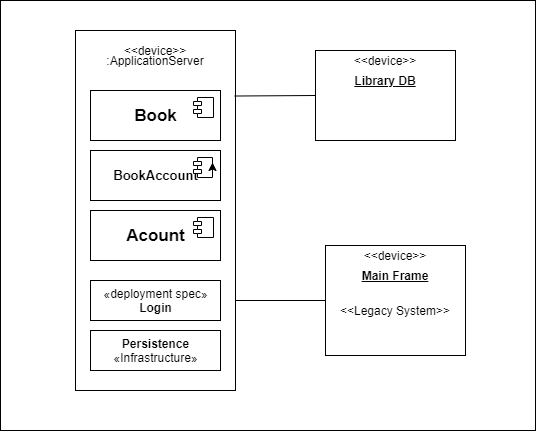

The diagram above was exported from draw.io. Its source (the exported page's mxGraphModel, read from the mxfile embedded in the PNG):
<mxGraphModel dx="1038" dy="585" grid="1" gridSize="10" guides="1" tooltips="1" connect="1" arrows="1" fold="1" page="1" pageScale="1" pageWidth="1169" pageHeight="1654" math="0" shadow="0">
  <root>
    <mxCell id="0" />
    <mxCell id="1" parent="0" />
    <mxCell id="qnj9SVyKd-JPo7o0rtog-31" value="" style="rounded=0;whiteSpace=wrap;html=1;" vertex="1" parent="1">
      <mxGeometry x="95" y="40" width="535" height="430" as="geometry" />
    </mxCell>
    <mxCell id="qnj9SVyKd-JPo7o0rtog-1" value="" style="rounded=0;whiteSpace=wrap;html=1;" vertex="1" parent="1">
      <mxGeometry x="170" y="70" width="160" height="360" as="geometry" />
    </mxCell>
    <mxCell id="qnj9SVyKd-JPo7o0rtog-2" value=":ApplicationServer" style="text;html=1;strokeColor=none;fillColor=none;align=center;verticalAlign=middle;whiteSpace=wrap;rounded=0;" vertex="1" parent="1">
      <mxGeometry x="195" y="90" width="110" height="20" as="geometry" />
    </mxCell>
    <mxCell id="qnj9SVyKd-JPo7o0rtog-3" value="&amp;lt;&amp;lt;device&amp;gt;&amp;gt;" style="text;html=1;strokeColor=none;fillColor=none;align=center;verticalAlign=middle;whiteSpace=wrap;rounded=0;" vertex="1" parent="1">
      <mxGeometry x="220" y="80" width="60" height="20" as="geometry" />
    </mxCell>
    <mxCell id="qnj9SVyKd-JPo7o0rtog-10" value="&lt;b&gt;&lt;font style=&quot;font-size: 17px&quot;&gt;Book&lt;/font&gt;&lt;/b&gt;" style="html=1;dropTarget=0;" vertex="1" parent="1">
      <mxGeometry x="185" y="130" width="130" height="50" as="geometry" />
    </mxCell>
    <mxCell id="qnj9SVyKd-JPo7o0rtog-11" value="" style="shape=component;jettyWidth=8;jettyHeight=4;" vertex="1" parent="qnj9SVyKd-JPo7o0rtog-10">
      <mxGeometry x="1" width="20" height="20" relative="1" as="geometry">
        <mxPoint x="-27" y="7" as="offset" />
      </mxGeometry>
    </mxCell>
    <mxCell id="qnj9SVyKd-JPo7o0rtog-12" value="&lt;b&gt;&lt;font style=&quot;font-size: 13px&quot;&gt;BookAccount&lt;/font&gt;&lt;/b&gt;" style="html=1;dropTarget=0;" vertex="1" parent="1">
      <mxGeometry x="185" y="190" width="130" height="50" as="geometry" />
    </mxCell>
    <mxCell id="qnj9SVyKd-JPo7o0rtog-13" value="" style="shape=component;jettyWidth=8;jettyHeight=4;" vertex="1" parent="qnj9SVyKd-JPo7o0rtog-12">
      <mxGeometry x="1" width="19" height="20" relative="1" as="geometry">
        <mxPoint x="-27" y="7" as="offset" />
      </mxGeometry>
    </mxCell>
    <mxCell id="qnj9SVyKd-JPo7o0rtog-16" style="edgeStyle=orthogonalEdgeStyle;rounded=0;orthogonalLoop=1;jettySize=auto;html=1;exitX=1;exitY=0.75;exitDx=0;exitDy=0;entryX=1;entryY=0.25;entryDx=0;entryDy=0;" edge="1" parent="qnj9SVyKd-JPo7o0rtog-12" source="qnj9SVyKd-JPo7o0rtog-13" target="qnj9SVyKd-JPo7o0rtog-13">
      <mxGeometry relative="1" as="geometry" />
    </mxCell>
    <mxCell id="qnj9SVyKd-JPo7o0rtog-14" value="&lt;b&gt;&lt;font style=&quot;font-size: 17px&quot;&gt;Acount&lt;/font&gt;&lt;/b&gt;" style="html=1;dropTarget=0;" vertex="1" parent="1">
      <mxGeometry x="185" y="250" width="130" height="50" as="geometry" />
    </mxCell>
    <mxCell id="qnj9SVyKd-JPo7o0rtog-15" value="" style="shape=component;jettyWidth=8;jettyHeight=4;" vertex="1" parent="qnj9SVyKd-JPo7o0rtog-14">
      <mxGeometry x="1" width="20" height="20" relative="1" as="geometry">
        <mxPoint x="-27" y="7" as="offset" />
      </mxGeometry>
    </mxCell>
    <mxCell id="qnj9SVyKd-JPo7o0rtog-17" value="«deployment spec»&lt;br&gt;&lt;b&gt;Login&lt;/b&gt;" style="html=1;dropTarget=0;" vertex="1" parent="1">
      <mxGeometry x="185" y="320" width="130" height="40" as="geometry" />
    </mxCell>
    <mxCell id="qnj9SVyKd-JPo7o0rtog-19" value="&lt;b&gt;Persistence&lt;/b&gt;&lt;br&gt;«Infrastructure»" style="html=1;dropTarget=0;" vertex="1" parent="1">
      <mxGeometry x="185" y="370" width="130" height="40" as="geometry" />
    </mxCell>
    <mxCell id="qnj9SVyKd-JPo7o0rtog-20" value="" style="rounded=0;whiteSpace=wrap;html=1;" vertex="1" parent="1">
      <mxGeometry x="410" y="90" width="140" height="90" as="geometry" />
    </mxCell>
    <mxCell id="qnj9SVyKd-JPo7o0rtog-21" value="" style="rounded=0;whiteSpace=wrap;html=1;" vertex="1" parent="1">
      <mxGeometry x="420" y="285" width="140" height="110" as="geometry" />
    </mxCell>
    <mxCell id="qnj9SVyKd-JPo7o0rtog-23" value="" style="endArrow=none;html=1;exitX=0.995;exitY=0.182;exitDx=0;exitDy=0;exitPerimeter=0;entryX=0;entryY=0.5;entryDx=0;entryDy=0;" edge="1" parent="1" source="qnj9SVyKd-JPo7o0rtog-1" target="qnj9SVyKd-JPo7o0rtog-20">
      <mxGeometry width="50" height="50" relative="1" as="geometry">
        <mxPoint x="630" y="330" as="sourcePoint" />
        <mxPoint x="680" y="280" as="targetPoint" />
      </mxGeometry>
    </mxCell>
    <mxCell id="qnj9SVyKd-JPo7o0rtog-24" value="" style="endArrow=none;html=1;entryX=0;entryY=0.5;entryDx=0;entryDy=0;exitX=1;exitY=0.75;exitDx=0;exitDy=0;" edge="1" parent="1" source="qnj9SVyKd-JPo7o0rtog-1" target="qnj9SVyKd-JPo7o0rtog-21">
      <mxGeometry width="50" height="50" relative="1" as="geometry">
        <mxPoint x="334" y="315" as="sourcePoint" />
        <mxPoint x="420" y="145" as="targetPoint" />
      </mxGeometry>
    </mxCell>
    <mxCell id="qnj9SVyKd-JPo7o0rtog-25" value="&amp;lt;&amp;lt;device&amp;gt;&amp;gt;" style="text;html=1;strokeColor=none;fillColor=none;align=center;verticalAlign=middle;whiteSpace=wrap;rounded=0;" vertex="1" parent="1">
      <mxGeometry x="450" y="90" width="60" height="20" as="geometry" />
    </mxCell>
    <mxCell id="qnj9SVyKd-JPo7o0rtog-26" value="&amp;lt;&amp;lt;device&amp;gt;&amp;gt;" style="text;html=1;strokeColor=none;fillColor=none;align=center;verticalAlign=middle;whiteSpace=wrap;rounded=0;" vertex="1" parent="1">
      <mxGeometry x="460" y="285" width="60" height="20" as="geometry" />
    </mxCell>
    <mxCell id="qnj9SVyKd-JPo7o0rtog-27" value="&lt;b&gt;&lt;u&gt;Library DB&lt;/u&gt;&lt;/b&gt;" style="text;html=1;strokeColor=none;fillColor=none;align=center;verticalAlign=middle;whiteSpace=wrap;rounded=0;" vertex="1" parent="1">
      <mxGeometry x="440" y="110" width="80" height="20" as="geometry" />
    </mxCell>
    <mxCell id="qnj9SVyKd-JPo7o0rtog-29" value="&lt;b&gt;&lt;u&gt;Main Frame&lt;/u&gt;&lt;/b&gt;" style="text;html=1;strokeColor=none;fillColor=none;align=center;verticalAlign=middle;whiteSpace=wrap;rounded=0;" vertex="1" parent="1">
      <mxGeometry x="430" y="305" width="120" height="20" as="geometry" />
    </mxCell>
    <mxCell id="qnj9SVyKd-JPo7o0rtog-30" value="&amp;lt;&amp;lt;Legacy System&amp;gt;&amp;gt;" style="text;html=1;strokeColor=none;fillColor=none;align=center;verticalAlign=middle;whiteSpace=wrap;rounded=0;" vertex="1" parent="1">
      <mxGeometry x="425" y="340" width="130" height="20" as="geometry" />
    </mxCell>
  </root>
</mxGraphModel>